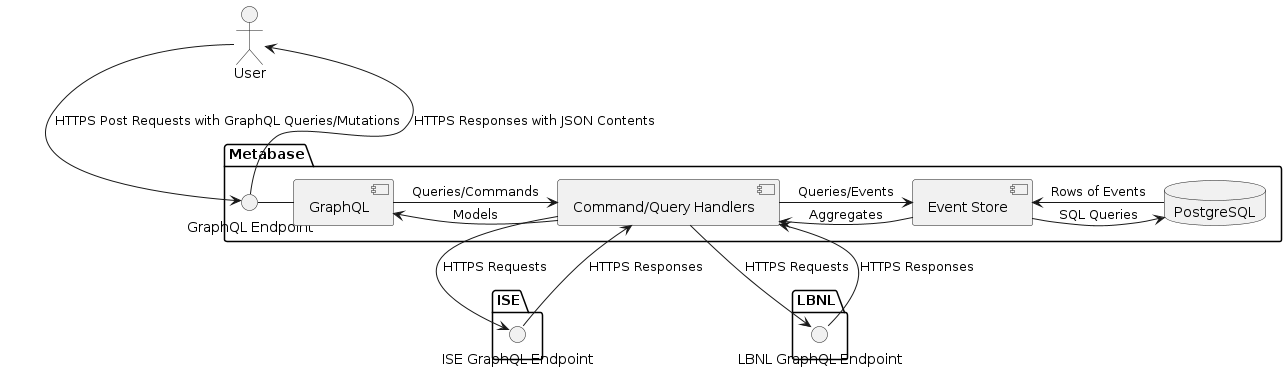

The diagram above was rendered by PlantUML. Its source (embedded in the PNG):
@startuml "Architecture"

skinparam componentStyle uml2

actor "User" as User

package "Metabase" as Metabase {
  interface "GraphQL Endpoint" as GraphQlEndpoint

  /' package "C#" as CSharp { '/
    component "GraphQL" as GraphQL
    component "Command/Query Handlers" as Handlers
    component "Event Store" as EventStore
  /' } '/

  database "PostgreSQL" as PostgreSql
}

package "ISE" as Ise {
  interface "ISE GraphQL Endpoint" as IseGraphQlEndpoint
}

package "LBNL" as Lbnl {
  interface "LBNL GraphQL Endpoint" as LbnlGraphQlEndpoint
}

User --> GraphQlEndpoint : HTTPS Post Requests with GraphQL Queries/Mutations
User <-- GraphQlEndpoint : HTTPS Responses with JSON Contents

GraphQlEndpoint - GraphQL

GraphQL -> Handlers : Queries/Commands
GraphQL <- Handlers : Models

Handlers -> EventStore : Queries/Events
Handlers <- EventStore : Aggregates

EventStore -> PostgreSql : SQL Queries
EventStore <- PostgreSql : Rows of Events

Handlers --> IseGraphQlEndpoint : HTTPS Requests
Handlers <-- IseGraphQlEndpoint : HTTPS Responses

Handlers --> LbnlGraphQlEndpoint : HTTPS Requests
Handlers <-- LbnlGraphQlEndpoint : HTTPS Responses

@enduml